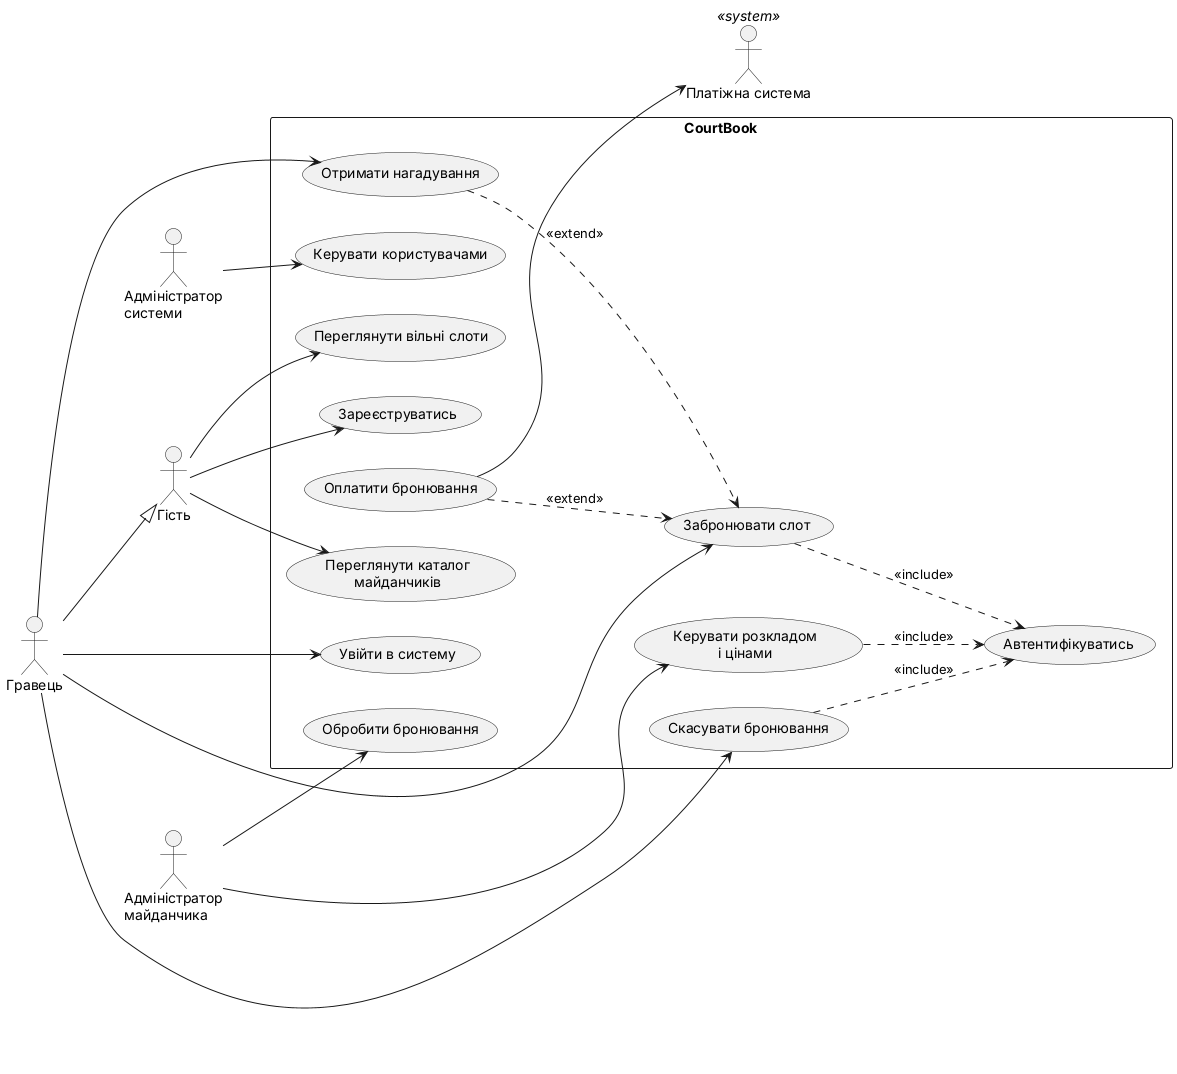

The diagram above was rendered by PlantUML. Its source (embedded in the PNG):
@startuml
left to right direction
skinparam packageStyle rectangle
actor "Гість" as Guest
actor "Гравець" as Player
actor "Адміністратор\nмайданчика" as CourtAdmin
actor "Адміністратор\nсистеми" as SysAdmin
actor "Платіжна система" as Pay <<system>>
Player --|> Guest

rectangle "CourtBook" {
  usecase "Зареєструватись" as UC1
  usecase "Увійти в систему" as UC2
  usecase "Переглянути каталог\nмайданчиків" as UC3
  usecase "Переглянути вільні слоти" as UC4
  usecase "Забронювати слот" as UC5
  usecase "Оплатити бронювання" as UC6
  usecase "Скасувати бронювання" as UC7
  usecase "Отримати нагадування" as UC8
  usecase "Керувати розкладом\nі цінами" as UC9
  usecase "Обробити бронювання" as UC10
  usecase "Керувати користувачами" as UC11
  usecase "Автентифікуватись" as UCA
}
Guest --> UC1
Guest --> UC3
Guest --> UC4
Player --> UC2
Player --> UC5
Player --> UC7
Player --> UC8
CourtAdmin --> UC9
CourtAdmin --> UC10
SysAdmin --> UC11
UC6 --> Pay
UC5 ..> UCA : <<include>>
UC7 ..> UCA : <<include>>
UC9 ..> UCA : <<include>>
UC6 ..> UC5 : <<extend>>
UC8 ..> UC5 : <<extend>>
@enduml